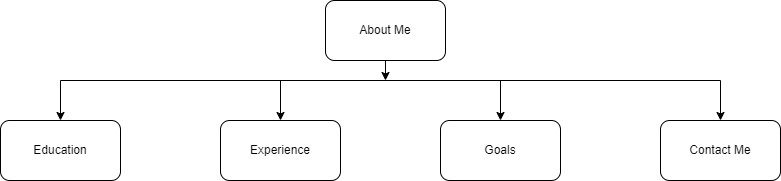

The diagram above was exported from draw.io. Its source (the exported page's mxGraphModel, read from the mxfile embedded in the PNG):
<mxGraphModel dx="2074" dy="1156" grid="1" gridSize="10" guides="1" tooltips="1" connect="1" arrows="1" fold="1" page="1" pageScale="1" pageWidth="850" pageHeight="1100" math="0" shadow="0">
  <root>
    <mxCell id="0" />
    <mxCell id="1" parent="0" />
    <mxCell id="KvEimKiMEC3RqllAGDus-1" value="About Me" style="rounded=1;whiteSpace=wrap;html=1;" vertex="1" parent="1">
      <mxGeometry x="365" y="40" width="120" height="60" as="geometry" />
    </mxCell>
    <mxCell id="KvEimKiMEC3RqllAGDus-2" value="Education" style="rounded=1;whiteSpace=wrap;html=1;" vertex="1" parent="1">
      <mxGeometry x="40" y="160" width="120" height="60" as="geometry" />
    </mxCell>
    <mxCell id="KvEimKiMEC3RqllAGDus-3" value="Experience" style="rounded=1;whiteSpace=wrap;html=1;" vertex="1" parent="1">
      <mxGeometry x="260" y="160" width="120" height="60" as="geometry" />
    </mxCell>
    <mxCell id="KvEimKiMEC3RqllAGDus-4" value="Goals" style="rounded=1;whiteSpace=wrap;html=1;" vertex="1" parent="1">
      <mxGeometry x="480" y="160" width="120" height="60" as="geometry" />
    </mxCell>
    <mxCell id="KvEimKiMEC3RqllAGDus-5" value="Contact Me" style="rounded=1;whiteSpace=wrap;html=1;" vertex="1" parent="1">
      <mxGeometry x="700" y="160" width="120" height="60" as="geometry" />
    </mxCell>
    <mxCell id="KvEimKiMEC3RqllAGDus-6" value="" style="endArrow=classic;html=1;rounded=0;exitX=0.5;exitY=1;exitDx=0;exitDy=0;" edge="1" parent="1" source="KvEimKiMEC3RqllAGDus-1">
      <mxGeometry width="50" height="50" relative="1" as="geometry">
        <mxPoint x="400" y="610" as="sourcePoint" />
        <mxPoint x="425" y="120" as="targetPoint" />
      </mxGeometry>
    </mxCell>
    <mxCell id="KvEimKiMEC3RqllAGDus-7" value="" style="endArrow=none;html=1;rounded=0;" edge="1" parent="1">
      <mxGeometry width="50" height="50" relative="1" as="geometry">
        <mxPoint x="100" y="120" as="sourcePoint" />
        <mxPoint x="760" y="120" as="targetPoint" />
      </mxGeometry>
    </mxCell>
    <mxCell id="KvEimKiMEC3RqllAGDus-8" value="" style="endArrow=classic;html=1;rounded=0;entryX=0.5;entryY=0;entryDx=0;entryDy=0;" edge="1" parent="1" target="KvEimKiMEC3RqllAGDus-2">
      <mxGeometry width="50" height="50" relative="1" as="geometry">
        <mxPoint x="100" y="120" as="sourcePoint" />
        <mxPoint x="450" y="560" as="targetPoint" />
      </mxGeometry>
    </mxCell>
    <mxCell id="KvEimKiMEC3RqllAGDus-9" value="" style="endArrow=classic;html=1;rounded=0;entryX=0.5;entryY=0;entryDx=0;entryDy=0;" edge="1" parent="1" target="KvEimKiMEC3RqllAGDus-3">
      <mxGeometry width="50" height="50" relative="1" as="geometry">
        <mxPoint x="320" y="120" as="sourcePoint" />
        <mxPoint x="450" y="560" as="targetPoint" />
      </mxGeometry>
    </mxCell>
    <mxCell id="KvEimKiMEC3RqllAGDus-10" value="" style="endArrow=classic;html=1;rounded=0;entryX=0.5;entryY=0;entryDx=0;entryDy=0;" edge="1" parent="1" target="KvEimKiMEC3RqllAGDus-4">
      <mxGeometry width="50" height="50" relative="1" as="geometry">
        <mxPoint x="540" y="120" as="sourcePoint" />
        <mxPoint x="450" y="560" as="targetPoint" />
      </mxGeometry>
    </mxCell>
    <mxCell id="KvEimKiMEC3RqllAGDus-11" value="" style="endArrow=classic;html=1;rounded=0;entryX=0.5;entryY=0;entryDx=0;entryDy=0;" edge="1" parent="1" target="KvEimKiMEC3RqllAGDus-5">
      <mxGeometry width="50" height="50" relative="1" as="geometry">
        <mxPoint x="760" y="120" as="sourcePoint" />
        <mxPoint x="450" y="560" as="targetPoint" />
      </mxGeometry>
    </mxCell>
  </root>
</mxGraphModel>